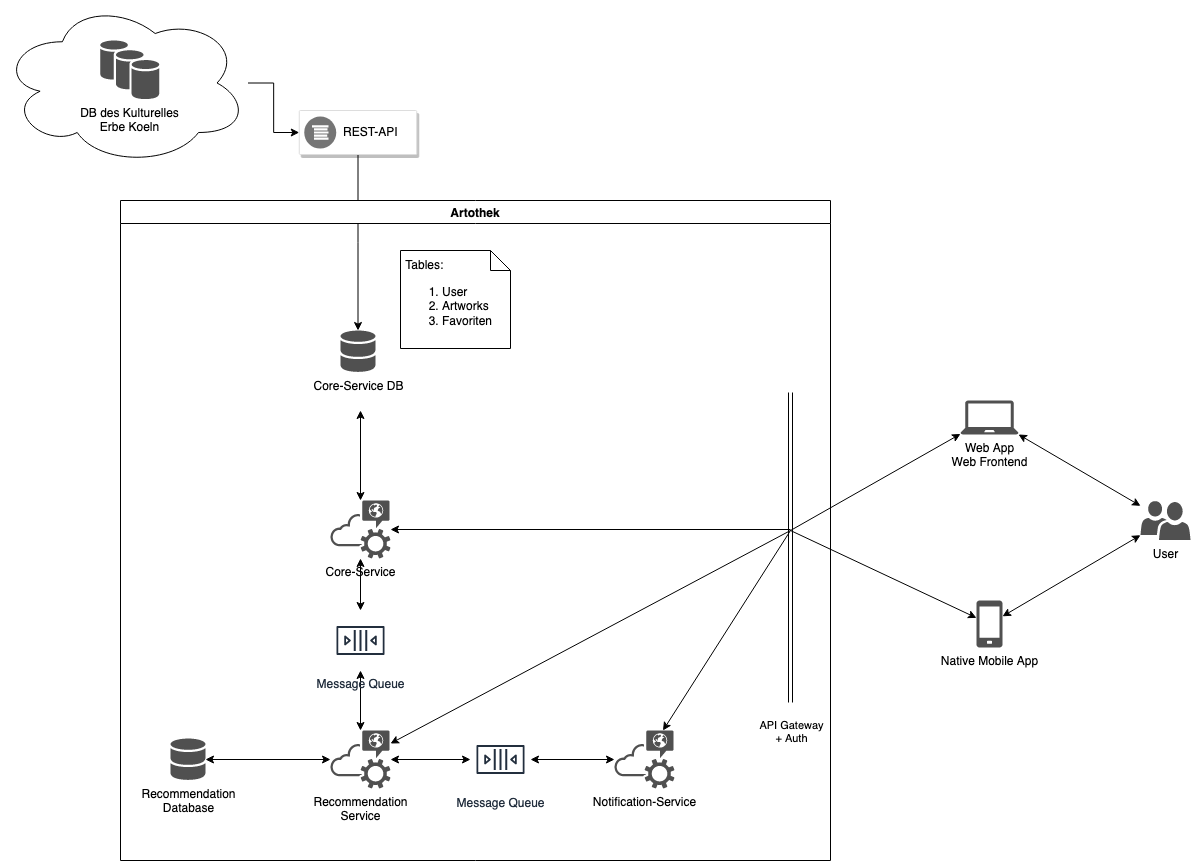

The diagram above was exported from draw.io. Its source (the exported page's mxGraphModel, read from the mxfile embedded in the PNG):
<mxGraphModel dx="2404" dy="2194" grid="1" gridSize="10" guides="1" tooltips="1" connect="1" arrows="1" fold="1" page="1" pageScale="1" pageWidth="827" pageHeight="1169" math="0" shadow="0">
  <root>
    <mxCell id="eqzvlivAeTR5LK6ImDcL-0" />
    <mxCell id="eqzvlivAeTR5LK6ImDcL-1" parent="eqzvlivAeTR5LK6ImDcL-0" />
    <mxCell id="wHFO7-m0bYQBaCukhVCM-2" value="Core-Service DB" style="sketch=0;shadow=0;dashed=0;html=1;strokeColor=none;fillColor=#505050;labelPosition=center;verticalLabelPosition=bottom;verticalAlign=top;outlineConnect=0;align=center;shape=mxgraph.office.databases.database_mini_2;" parent="eqzvlivAeTR5LK6ImDcL-1" vertex="1">
      <mxGeometry x="110" y="250" width="35" height="42" as="geometry" />
    </mxCell>
    <mxCell id="bvSqDNH5weL3tEQWmvK9-2" style="edgeStyle=orthogonalEdgeStyle;rounded=0;orthogonalLoop=1;jettySize=auto;html=1;" edge="1" parent="eqzvlivAeTR5LK6ImDcL-1" source="wHFO7-m0bYQBaCukhVCM-5" target="wHFO7-m0bYQBaCukhVCM-2">
      <mxGeometry relative="1" as="geometry" />
    </mxCell>
    <mxCell id="wHFO7-m0bYQBaCukhVCM-5" value="" style="strokeColor=#dddddd;shadow=1;strokeWidth=1;rounded=1;absoluteArcSize=1;arcSize=2;" parent="eqzvlivAeTR5LK6ImDcL-1" vertex="1">
      <mxGeometry x="68.75" y="30" width="117.5" height="44" as="geometry" />
    </mxCell>
    <mxCell id="wHFO7-m0bYQBaCukhVCM-6" value="REST-API" style="dashed=0;connectable=0;html=1;fillColor=#757575;strokeColor=none;shape=mxgraph.gcp2.logs_api;part=1;labelPosition=right;verticalLabelPosition=middle;align=left;verticalAlign=middle;spacingLeft=5;fontSize=12;" parent="wHFO7-m0bYQBaCukhVCM-5" vertex="1">
      <mxGeometry y="0.5" width="32" height="32" relative="1" as="geometry">
        <mxPoint x="5" y="-16" as="offset" />
      </mxGeometry>
    </mxCell>
    <mxCell id="wHFO7-m0bYQBaCukhVCM-25" style="edgeStyle=orthogonalEdgeStyle;rounded=0;orthogonalLoop=1;jettySize=auto;html=1;startArrow=classic;startFill=1;" parent="eqzvlivAeTR5LK6ImDcL-1" source="wHFO7-m0bYQBaCukhVCM-8" target="wHFO7-m0bYQBaCukhVCM-15" edge="1">
      <mxGeometry relative="1" as="geometry" />
    </mxCell>
    <mxCell id="wHFO7-m0bYQBaCukhVCM-28" style="edgeStyle=orthogonalEdgeStyle;rounded=0;orthogonalLoop=1;jettySize=auto;html=1;startArrow=classic;startFill=1;" parent="eqzvlivAeTR5LK6ImDcL-1" source="wHFO7-m0bYQBaCukhVCM-8" target="wHFO7-m0bYQBaCukhVCM-27" edge="1">
      <mxGeometry relative="1" as="geometry" />
    </mxCell>
    <mxCell id="Z95fED41a8E2ILRIAKjc-10" style="edgeStyle=none;rounded=0;orthogonalLoop=1;jettySize=auto;html=1;startArrow=classic;startFill=1;endArrow=none;endFill=0;" parent="eqzvlivAeTR5LK6ImDcL-1" source="wHFO7-m0bYQBaCukhVCM-8" edge="1">
      <mxGeometry relative="1" as="geometry">
        <mxPoint x="560" y="450" as="targetPoint" />
      </mxGeometry>
    </mxCell>
    <mxCell id="wHFO7-m0bYQBaCukhVCM-8" value="&lt;div&gt;Recommendation&lt;/div&gt;&lt;div&gt;Service&lt;/div&gt;" style="pointerEvents=1;shadow=0;dashed=0;html=1;strokeColor=none;fillColor=#505050;labelPosition=center;verticalLabelPosition=bottom;verticalAlign=top;outlineConnect=0;align=center;shape=mxgraph.office.communications.public_im_cloud_service;" parent="eqzvlivAeTR5LK6ImDcL-1" vertex="1">
      <mxGeometry x="100" y="650" width="60" height="58" as="geometry" />
    </mxCell>
    <mxCell id="wHFO7-m0bYQBaCukhVCM-23" style="edgeStyle=orthogonalEdgeStyle;rounded=0;orthogonalLoop=1;jettySize=auto;html=1;startArrow=classic;startFill=1;" parent="eqzvlivAeTR5LK6ImDcL-1" source="wHFO7-m0bYQBaCukhVCM-9" target="wHFO7-m0bYQBaCukhVCM-16" edge="1">
      <mxGeometry relative="1" as="geometry" />
    </mxCell>
    <mxCell id="wHFO7-m0bYQBaCukhVCM-29" style="edgeStyle=orthogonalEdgeStyle;rounded=0;orthogonalLoop=1;jettySize=auto;html=1;startArrow=classic;startFill=1;" parent="eqzvlivAeTR5LK6ImDcL-1" source="wHFO7-m0bYQBaCukhVCM-9" edge="1">
      <mxGeometry relative="1" as="geometry">
        <mxPoint x="130" y="330" as="targetPoint" />
      </mxGeometry>
    </mxCell>
    <mxCell id="wHFO7-m0bYQBaCukhVCM-36" style="edgeStyle=orthogonalEdgeStyle;rounded=0;orthogonalLoop=1;jettySize=auto;html=1;startArrow=classic;startFill=1;endArrow=none;endFill=0;" parent="eqzvlivAeTR5LK6ImDcL-1" source="wHFO7-m0bYQBaCukhVCM-9" edge="1">
      <mxGeometry relative="1" as="geometry">
        <mxPoint x="560" y="449" as="targetPoint" />
      </mxGeometry>
    </mxCell>
    <mxCell id="wHFO7-m0bYQBaCukhVCM-9" value="Core-Service" style="pointerEvents=1;shadow=0;dashed=0;html=1;strokeColor=none;fillColor=#505050;labelPosition=center;verticalLabelPosition=bottom;verticalAlign=top;outlineConnect=0;align=center;shape=mxgraph.office.communications.public_im_cloud_service;" parent="eqzvlivAeTR5LK6ImDcL-1" vertex="1">
      <mxGeometry x="100" y="420" width="60" height="58" as="geometry" />
    </mxCell>
    <mxCell id="Z95fED41a8E2ILRIAKjc-9" style="edgeStyle=none;rounded=0;orthogonalLoop=1;jettySize=auto;html=1;startArrow=classic;startFill=1;endArrow=none;endFill=0;" parent="eqzvlivAeTR5LK6ImDcL-1" source="wHFO7-m0bYQBaCukhVCM-10" edge="1">
      <mxGeometry relative="1" as="geometry">
        <mxPoint x="560" y="450" as="targetPoint" />
      </mxGeometry>
    </mxCell>
    <mxCell id="wHFO7-m0bYQBaCukhVCM-10" value="Notification-Service" style="pointerEvents=1;shadow=0;dashed=0;html=1;strokeColor=none;fillColor=#505050;labelPosition=center;verticalLabelPosition=bottom;verticalAlign=top;outlineConnect=0;align=center;shape=mxgraph.office.communications.public_im_cloud_service;" parent="eqzvlivAeTR5LK6ImDcL-1" vertex="1">
      <mxGeometry x="384" y="650" width="60" height="58" as="geometry" />
    </mxCell>
    <mxCell id="Z95fED41a8E2ILRIAKjc-6" style="rounded=0;orthogonalLoop=1;jettySize=auto;html=1;startArrow=classic;startFill=1;endArrow=none;endFill=0;" parent="eqzvlivAeTR5LK6ImDcL-1" source="wHFO7-m0bYQBaCukhVCM-11" edge="1">
      <mxGeometry relative="1" as="geometry">
        <mxPoint x="560" y="450" as="targetPoint" />
      </mxGeometry>
    </mxCell>
    <mxCell id="wHFO7-m0bYQBaCukhVCM-11" value="Native Mobile App" style="sketch=0;pointerEvents=1;shadow=0;dashed=0;html=1;strokeColor=none;fillColor=#505050;labelPosition=center;verticalLabelPosition=bottom;verticalAlign=top;outlineConnect=0;align=center;shape=mxgraph.office.devices.cell_phone_generic;" parent="eqzvlivAeTR5LK6ImDcL-1" vertex="1">
      <mxGeometry x="746" y="520" width="26" height="47" as="geometry" />
    </mxCell>
    <mxCell id="Z95fED41a8E2ILRIAKjc-7" style="edgeStyle=none;rounded=0;orthogonalLoop=1;jettySize=auto;html=1;startArrow=classic;startFill=1;" parent="eqzvlivAeTR5LK6ImDcL-1" source="wHFO7-m0bYQBaCukhVCM-12" target="Z95fED41a8E2ILRIAKjc-2" edge="1">
      <mxGeometry relative="1" as="geometry" />
    </mxCell>
    <mxCell id="Z95fED41a8E2ILRIAKjc-8" style="edgeStyle=none;rounded=0;orthogonalLoop=1;jettySize=auto;html=1;startArrow=classic;startFill=1;" parent="eqzvlivAeTR5LK6ImDcL-1" source="wHFO7-m0bYQBaCukhVCM-12" target="wHFO7-m0bYQBaCukhVCM-11" edge="1">
      <mxGeometry relative="1" as="geometry" />
    </mxCell>
    <mxCell id="wHFO7-m0bYQBaCukhVCM-12" value="User" style="sketch=0;pointerEvents=1;shadow=0;dashed=0;html=1;strokeColor=none;labelPosition=center;verticalLabelPosition=bottom;verticalAlign=top;align=center;fillColor=#505050;shape=mxgraph.mscae.intune.user_group" parent="eqzvlivAeTR5LK6ImDcL-1" vertex="1">
      <mxGeometry x="910" y="420.5" width="50" height="39" as="geometry" />
    </mxCell>
    <mxCell id="wHFO7-m0bYQBaCukhVCM-26" style="edgeStyle=orthogonalEdgeStyle;rounded=0;orthogonalLoop=1;jettySize=auto;html=1;startArrow=classic;startFill=1;" parent="eqzvlivAeTR5LK6ImDcL-1" source="wHFO7-m0bYQBaCukhVCM-15" target="wHFO7-m0bYQBaCukhVCM-10" edge="1">
      <mxGeometry relative="1" as="geometry" />
    </mxCell>
    <mxCell id="wHFO7-m0bYQBaCukhVCM-15" value="Message Queue" style="outlineConnect=0;fontColor=#232F3E;gradientColor=none;strokeColor=#232F3E;fillColor=none;dashed=0;verticalLabelPosition=bottom;verticalAlign=top;align=center;html=1;fontSize=12;fontStyle=0;aspect=fixed;shape=mxgraph.aws4.resourceIcon;resIcon=mxgraph.aws4.queue;" parent="eqzvlivAeTR5LK6ImDcL-1" vertex="1">
      <mxGeometry x="240" y="649" width="60" height="60" as="geometry" />
    </mxCell>
    <mxCell id="wHFO7-m0bYQBaCukhVCM-24" style="edgeStyle=orthogonalEdgeStyle;rounded=0;orthogonalLoop=1;jettySize=auto;html=1;startArrow=classic;startFill=1;" parent="eqzvlivAeTR5LK6ImDcL-1" source="wHFO7-m0bYQBaCukhVCM-16" target="wHFO7-m0bYQBaCukhVCM-8" edge="1">
      <mxGeometry relative="1" as="geometry" />
    </mxCell>
    <mxCell id="wHFO7-m0bYQBaCukhVCM-16" value="Message Queue" style="outlineConnect=0;fontColor=#232F3E;gradientColor=none;strokeColor=#232F3E;fillColor=none;dashed=0;verticalLabelPosition=bottom;verticalAlign=top;align=center;html=1;fontSize=12;fontStyle=0;aspect=fixed;shape=mxgraph.aws4.resourceIcon;resIcon=mxgraph.aws4.queue;" parent="eqzvlivAeTR5LK6ImDcL-1" vertex="1">
      <mxGeometry x="100" y="530" width="60" height="60" as="geometry" />
    </mxCell>
    <mxCell id="wHFO7-m0bYQBaCukhVCM-27" value="Recommendation&lt;br&gt; Database" style="sketch=0;shadow=0;dashed=0;html=1;strokeColor=none;fillColor=#505050;labelPosition=center;verticalLabelPosition=bottom;verticalAlign=top;outlineConnect=0;align=center;shape=mxgraph.office.databases.database_mini_2;" parent="eqzvlivAeTR5LK6ImDcL-1" vertex="1">
      <mxGeometry x="-60" y="658" width="35" height="42" as="geometry" />
    </mxCell>
    <mxCell id="wHFO7-m0bYQBaCukhVCM-37" value="Artothek" style="swimlane;" parent="eqzvlivAeTR5LK6ImDcL-1" vertex="1">
      <mxGeometry x="-110" y="120" width="710" height="660" as="geometry" />
    </mxCell>
    <mxCell id="wHFO7-m0bYQBaCukhVCM-33" value="" style="shape=link;html=1;" parent="wHFO7-m0bYQBaCukhVCM-37" edge="1">
      <mxGeometry width="100" relative="1" as="geometry">
        <mxPoint x="670" y="192" as="sourcePoint" />
        <mxPoint x="670" y="502" as="targetPoint" />
      </mxGeometry>
    </mxCell>
    <mxCell id="wHFO7-m0bYQBaCukhVCM-34" value="API Gateway&lt;br&gt;+ Auth" style="edgeLabel;html=1;align=center;verticalAlign=middle;resizable=0;points=[];labelBackgroundColor=none;" parent="wHFO7-m0bYQBaCukhVCM-33" vertex="1" connectable="0">
      <mxGeometry x="-0.6429" y="-3" relative="1" as="geometry">
        <mxPoint x="3" y="284" as="offset" />
      </mxGeometry>
    </mxCell>
    <mxCell id="eYQkfamRZP9didpiSEwa-0" value="&lt;div align=&quot;left&quot;&gt;&amp;nbsp;Tables:&lt;/div&gt;&lt;div align=&quot;left&quot;&gt;&lt;ol&gt;&lt;li&gt;User&lt;/li&gt;&lt;li&gt;Artworks&lt;/li&gt;&lt;li&gt;&lt;div&gt;Favoriten&lt;br&gt;&lt;/div&gt;&lt;/li&gt;&lt;/ol&gt;&lt;/div&gt;" style="shape=note;size=20;whiteSpace=wrap;html=1;align=left;" parent="wHFO7-m0bYQBaCukhVCM-37" vertex="1">
      <mxGeometry x="280" y="50" width="110" height="98" as="geometry" />
    </mxCell>
    <mxCell id="Z95fED41a8E2ILRIAKjc-5" style="rounded=0;orthogonalLoop=1;jettySize=auto;html=1;startArrow=classic;startFill=1;endArrow=none;endFill=0;" parent="eqzvlivAeTR5LK6ImDcL-1" source="Z95fED41a8E2ILRIAKjc-2" edge="1">
      <mxGeometry relative="1" as="geometry">
        <mxPoint x="560" y="450" as="targetPoint" />
      </mxGeometry>
    </mxCell>
    <mxCell id="Z95fED41a8E2ILRIAKjc-2" value="&lt;div&gt;Web App&lt;br&gt;Web Frontend&lt;br&gt;&lt;/div&gt;" style="pointerEvents=1;shadow=0;dashed=0;html=1;strokeColor=none;fillColor=#505050;labelPosition=center;verticalLabelPosition=bottom;verticalAlign=top;outlineConnect=0;align=center;shape=mxgraph.office.devices.laptop;" parent="eqzvlivAeTR5LK6ImDcL-1" vertex="1">
      <mxGeometry x="730" y="320" width="58" height="34" as="geometry" />
    </mxCell>
    <mxCell id="bvSqDNH5weL3tEQWmvK9-1" style="edgeStyle=orthogonalEdgeStyle;rounded=0;orthogonalLoop=1;jettySize=auto;html=1;entryX=0;entryY=0.5;entryDx=0;entryDy=0;" edge="1" parent="eqzvlivAeTR5LK6ImDcL-1" source="nq_sJVmeaYpwACBAmrDW-0" target="wHFO7-m0bYQBaCukhVCM-5">
      <mxGeometry relative="1" as="geometry" />
    </mxCell>
    <mxCell id="nq_sJVmeaYpwACBAmrDW-0" value="" style="ellipse;shape=cloud;whiteSpace=wrap;html=1;" parent="eqzvlivAeTR5LK6ImDcL-1" vertex="1">
      <mxGeometry x="-230" y="-80" width="247.5" height="165" as="geometry" />
    </mxCell>
    <mxCell id="wHFO7-m0bYQBaCukhVCM-3" value="DB des Kulturelles &lt;br&gt;Erbe Koeln" style="sketch=0;shadow=0;dashed=0;html=1;strokeColor=none;fillColor=#505050;labelPosition=center;verticalLabelPosition=bottom;verticalAlign=top;outlineConnect=0;align=center;shape=mxgraph.office.databases.database_availability_group;" parent="eqzvlivAeTR5LK6ImDcL-1" vertex="1">
      <mxGeometry x="-130.25" y="-40" width="59" height="59" as="geometry" />
    </mxCell>
  </root>
</mxGraphModel>